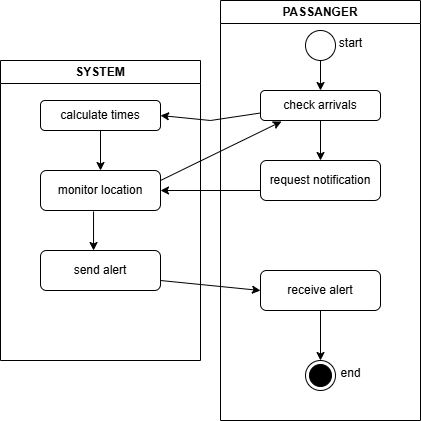

The diagram above was exported from draw.io. Its source (the exported page's mxGraphModel, read from the mxfile embedded in the PNG):
<mxGraphModel dx="872" dy="439" grid="1" gridSize="10" guides="1" tooltips="1" connect="1" arrows="1" fold="1" page="1" pageScale="1" pageWidth="827" pageHeight="1169" math="0" shadow="0">
  <root>
    <mxCell id="0" />
    <mxCell id="1" parent="0" />
    <mxCell id="iFondo0rueoda-VT5MRG-1" value="PASSANGER" style="swimlane;whiteSpace=wrap;html=1;" vertex="1" parent="1">
      <mxGeometry x="370" y="90" width="200" height="420" as="geometry" />
    </mxCell>
    <mxCell id="iFondo0rueoda-VT5MRG-5" value="" style="edgeStyle=orthogonalEdgeStyle;rounded=0;orthogonalLoop=1;jettySize=auto;html=1;" edge="1" parent="iFondo0rueoda-VT5MRG-1" source="iFondo0rueoda-VT5MRG-3" target="iFondo0rueoda-VT5MRG-4">
      <mxGeometry relative="1" as="geometry" />
    </mxCell>
    <mxCell id="iFondo0rueoda-VT5MRG-3" value="" style="ellipse;whiteSpace=wrap;html=1;aspect=fixed;" vertex="1" parent="iFondo0rueoda-VT5MRG-1">
      <mxGeometry x="85" y="30" width="30" height="30" as="geometry" />
    </mxCell>
    <mxCell id="iFondo0rueoda-VT5MRG-7" value="" style="edgeStyle=orthogonalEdgeStyle;rounded=0;orthogonalLoop=1;jettySize=auto;html=1;" edge="1" parent="iFondo0rueoda-VT5MRG-1" source="iFondo0rueoda-VT5MRG-4" target="iFondo0rueoda-VT5MRG-6">
      <mxGeometry relative="1" as="geometry" />
    </mxCell>
    <mxCell id="iFondo0rueoda-VT5MRG-4" value="check arrivals" style="rounded=1;whiteSpace=wrap;html=1;" vertex="1" parent="iFondo0rueoda-VT5MRG-1">
      <mxGeometry x="40" y="90" width="120" height="30" as="geometry" />
    </mxCell>
    <mxCell id="iFondo0rueoda-VT5MRG-6" value="request notification" style="rounded=1;whiteSpace=wrap;html=1;" vertex="1" parent="iFondo0rueoda-VT5MRG-1">
      <mxGeometry x="40" y="160" width="120" height="40" as="geometry" />
    </mxCell>
    <mxCell id="iFondo0rueoda-VT5MRG-18" value="" style="edgeStyle=orthogonalEdgeStyle;rounded=0;orthogonalLoop=1;jettySize=auto;html=1;" edge="1" parent="iFondo0rueoda-VT5MRG-1" source="iFondo0rueoda-VT5MRG-15" target="iFondo0rueoda-VT5MRG-17">
      <mxGeometry relative="1" as="geometry" />
    </mxCell>
    <mxCell id="iFondo0rueoda-VT5MRG-15" value="receive alert" style="rounded=1;whiteSpace=wrap;html=1;" vertex="1" parent="iFondo0rueoda-VT5MRG-1">
      <mxGeometry x="40" y="270" width="120" height="40" as="geometry" />
    </mxCell>
    <mxCell id="iFondo0rueoda-VT5MRG-17" value="" style="ellipse;html=1;shape=endState;fillColor=#000000;strokeColor=#000000;" vertex="1" parent="iFondo0rueoda-VT5MRG-1">
      <mxGeometry x="85" y="360" width="30" height="30" as="geometry" />
    </mxCell>
    <mxCell id="iFondo0rueoda-VT5MRG-2" value="SYSTEM" style="swimlane;whiteSpace=wrap;html=1;" vertex="1" parent="1">
      <mxGeometry x="150" y="150" width="200" height="300" as="geometry" />
    </mxCell>
    <mxCell id="iFondo0rueoda-VT5MRG-8" value="calculate times" style="rounded=1;whiteSpace=wrap;html=1;" vertex="1" parent="iFondo0rueoda-VT5MRG-2">
      <mxGeometry x="40" y="40" width="120" height="30" as="geometry" />
    </mxCell>
    <mxCell id="iFondo0rueoda-VT5MRG-10" value="monitor location" style="rounded=1;whiteSpace=wrap;html=1;" vertex="1" parent="iFondo0rueoda-VT5MRG-2">
      <mxGeometry x="40" y="110" width="120" height="40" as="geometry" />
    </mxCell>
    <mxCell id="iFondo0rueoda-VT5MRG-13" value="send alert" style="rounded=1;whiteSpace=wrap;html=1;" vertex="1" parent="iFondo0rueoda-VT5MRG-2">
      <mxGeometry x="40" y="190" width="120" height="40" as="geometry" />
    </mxCell>
    <mxCell id="iFondo0rueoda-VT5MRG-14" value="" style="endArrow=classic;html=1;rounded=0;exitX=0.442;exitY=1.025;exitDx=0;exitDy=0;exitPerimeter=0;entryX=0.442;entryY=0;entryDx=0;entryDy=0;entryPerimeter=0;" edge="1" parent="iFondo0rueoda-VT5MRG-2" source="iFondo0rueoda-VT5MRG-10" target="iFondo0rueoda-VT5MRG-13">
      <mxGeometry width="50" height="50" relative="1" as="geometry">
        <mxPoint x="240" y="200" as="sourcePoint" />
        <mxPoint x="94" y="188" as="targetPoint" />
      </mxGeometry>
    </mxCell>
    <mxCell id="iFondo0rueoda-VT5MRG-22" value="" style="endArrow=classic;html=1;rounded=0;exitX=0.5;exitY=1;exitDx=0;exitDy=0;" edge="1" parent="iFondo0rueoda-VT5MRG-2" source="iFondo0rueoda-VT5MRG-8" target="iFondo0rueoda-VT5MRG-10">
      <mxGeometry width="50" height="50" relative="1" as="geometry">
        <mxPoint x="240" y="200" as="sourcePoint" />
        <mxPoint x="290" y="150" as="targetPoint" />
      </mxGeometry>
    </mxCell>
    <mxCell id="iFondo0rueoda-VT5MRG-9" value="" style="endArrow=classic;html=1;rounded=0;exitX=0;exitY=0.75;exitDx=0;exitDy=0;entryX=1;entryY=0.5;entryDx=0;entryDy=0;" edge="1" parent="1" source="iFondo0rueoda-VT5MRG-4" target="iFondo0rueoda-VT5MRG-8">
      <mxGeometry width="50" height="50" relative="1" as="geometry">
        <mxPoint x="390" y="350" as="sourcePoint" />
        <mxPoint x="440" y="300" as="targetPoint" />
        <Array as="points">
          <mxPoint x="360" y="210" />
        </Array>
      </mxGeometry>
    </mxCell>
    <mxCell id="iFondo0rueoda-VT5MRG-11" value="" style="endArrow=classic;html=1;rounded=0;exitX=1;exitY=0.25;exitDx=0;exitDy=0;entryX=0.175;entryY=1.033;entryDx=0;entryDy=0;entryPerimeter=0;" edge="1" parent="1" source="iFondo0rueoda-VT5MRG-10" target="iFondo0rueoda-VT5MRG-4">
      <mxGeometry width="50" height="50" relative="1" as="geometry">
        <mxPoint x="390" y="350" as="sourcePoint" />
        <mxPoint x="440" y="300" as="targetPoint" />
      </mxGeometry>
    </mxCell>
    <mxCell id="iFondo0rueoda-VT5MRG-12" value="" style="endArrow=classic;html=1;rounded=0;exitX=0;exitY=0.75;exitDx=0;exitDy=0;entryX=1;entryY=0.5;entryDx=0;entryDy=0;" edge="1" parent="1" source="iFondo0rueoda-VT5MRG-6" target="iFondo0rueoda-VT5MRG-10">
      <mxGeometry width="50" height="50" relative="1" as="geometry">
        <mxPoint x="390" y="350" as="sourcePoint" />
        <mxPoint x="440" y="300" as="targetPoint" />
      </mxGeometry>
    </mxCell>
    <mxCell id="iFondo0rueoda-VT5MRG-16" value="" style="endArrow=classic;html=1;rounded=0;exitX=1;exitY=0.75;exitDx=0;exitDy=0;entryX=0;entryY=0.5;entryDx=0;entryDy=0;" edge="1" parent="1" source="iFondo0rueoda-VT5MRG-13" target="iFondo0rueoda-VT5MRG-15">
      <mxGeometry width="50" height="50" relative="1" as="geometry">
        <mxPoint x="390" y="350" as="sourcePoint" />
        <mxPoint x="440" y="300" as="targetPoint" />
      </mxGeometry>
    </mxCell>
    <mxCell id="iFondo0rueoda-VT5MRG-20" value="end" style="text;html=1;align=center;verticalAlign=middle;resizable=0;points=[];autosize=1;strokeColor=none;fillColor=none;" vertex="1" parent="1">
      <mxGeometry x="480" y="448" width="40" height="30" as="geometry" />
    </mxCell>
    <mxCell id="iFondo0rueoda-VT5MRG-21" value="start" style="text;html=1;align=center;verticalAlign=middle;resizable=0;points=[];autosize=1;strokeColor=none;fillColor=none;" vertex="1" parent="1">
      <mxGeometry x="475" y="118" width="50" height="30" as="geometry" />
    </mxCell>
  </root>
</mxGraphModel>